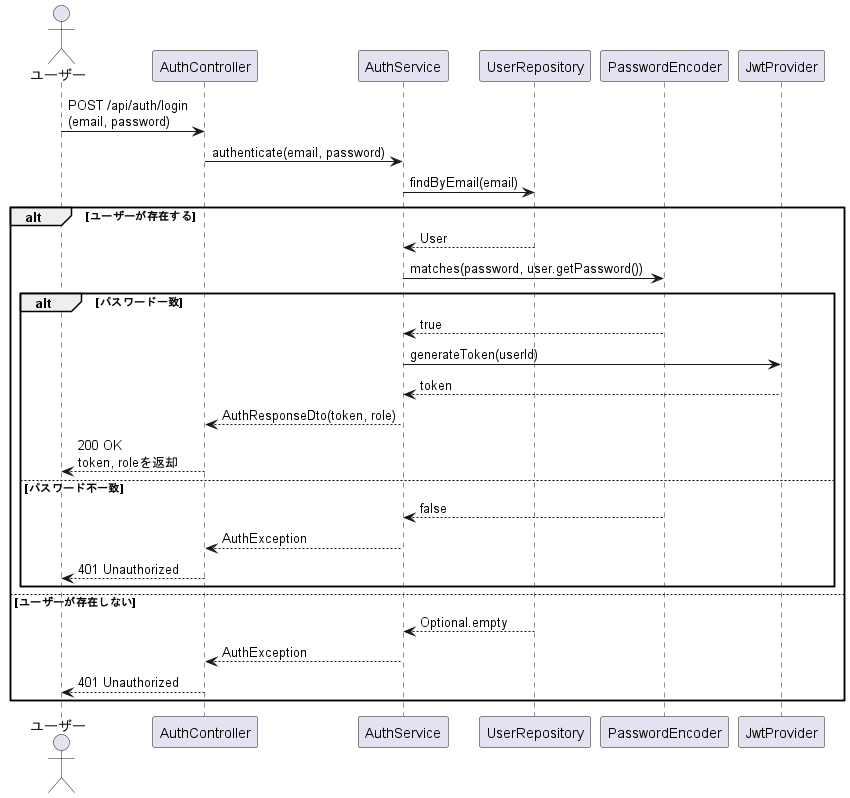

The diagram above was rendered by PlantUML. Its source (embedded in the PNG):
@startuml

actor User as "ユーザー"

participant AuthController
participant AuthService
participant UserRepository
participant PasswordEncoder
participant JwtProvider

User -> AuthController : POST /api/auth/login\n(email, password)

AuthController -> AuthService : authenticate(email, password)

AuthService -> UserRepository : findByEmail(email)

alt ユーザーが存在する

    UserRepository --> AuthService : User

    AuthService -> PasswordEncoder : matches(password, user.getPassword())

    alt パスワード一致

        PasswordEncoder --> AuthService : true

        AuthService -> JwtProvider : generateToken(userId)

        JwtProvider --> AuthService : token

        AuthService --> AuthController : AuthResponseDto(token, role)

        AuthController --> User : 200 OK\ntoken, roleを返却

    else パスワード不一致

        PasswordEncoder --> AuthService : false

        AuthService --> AuthController : AuthException

        AuthController --> User : 401 Unauthorized

    end

else ユーザーが存在しない

    UserRepository --> AuthService : Optional.empty

    AuthService --> AuthController : AuthException

    AuthController --> User : 401 Unauthorized

end

@enduml